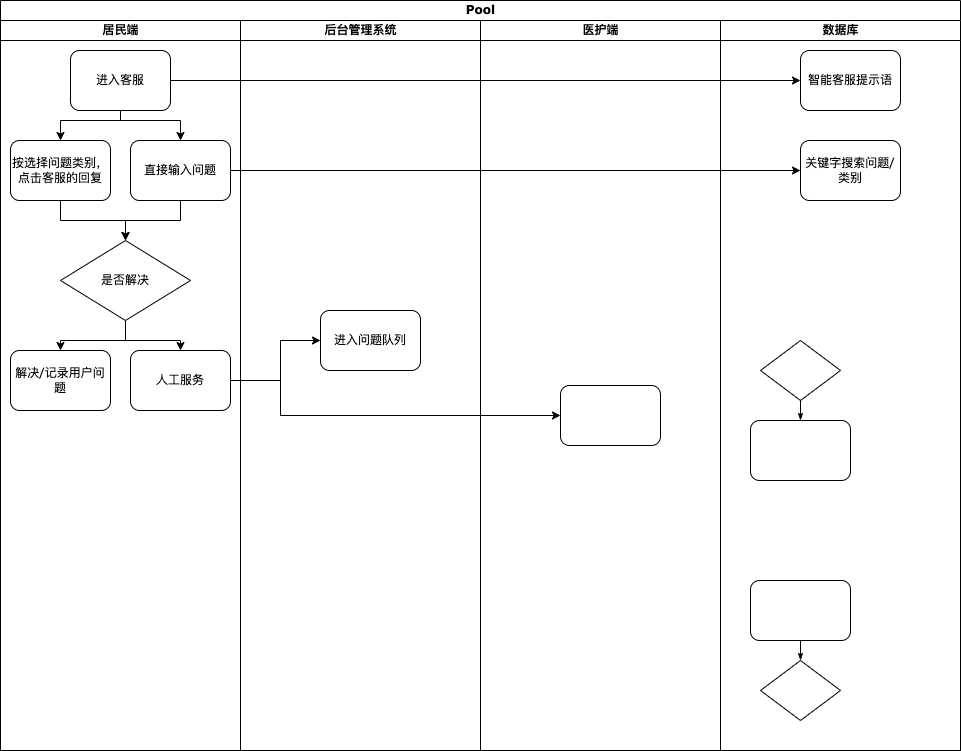

The diagram above was exported from draw.io. Its source (the exported page's mxGraphModel, read from the mxfile embedded in the PNG):
<mxGraphModel dx="1047" dy="738" grid="1" gridSize="10" guides="1" tooltips="1" connect="1" arrows="1" fold="1" page="1" pageScale="1" pageWidth="1100" pageHeight="850" background="none" math="0" shadow="0">
  <root>
    <mxCell id="0" />
    <mxCell id="1" parent="0" />
    <mxCell id="77e6c97f196da883-1" value="Pool" style="swimlane;html=1;childLayout=stackLayout;startSize=20;rounded=0;shadow=0;labelBackgroundColor=none;strokeWidth=1;fontFamily=Verdana;fontSize=8;align=center;" parent="1" vertex="1">
      <mxGeometry x="70" y="40" width="960" height="750" as="geometry" />
    </mxCell>
    <mxCell id="77e6c97f196da883-2" value="居民端" style="swimlane;html=1;startSize=20;" parent="77e6c97f196da883-1" vertex="1">
      <mxGeometry y="20" width="240" height="730" as="geometry" />
    </mxCell>
    <mxCell id="RK6gTNSYWZMmCks29mCG-5" style="edgeStyle=orthogonalEdgeStyle;rounded=0;orthogonalLoop=1;jettySize=auto;html=1;" edge="1" parent="77e6c97f196da883-2" source="77e6c97f196da883-8" target="RK6gTNSYWZMmCks29mCG-3">
      <mxGeometry relative="1" as="geometry">
        <Array as="points">
          <mxPoint x="120" y="100" />
          <mxPoint x="180" y="100" />
        </Array>
      </mxGeometry>
    </mxCell>
    <mxCell id="RK6gTNSYWZMmCks29mCG-7" style="edgeStyle=orthogonalEdgeStyle;rounded=0;orthogonalLoop=1;jettySize=auto;html=1;" edge="1" parent="77e6c97f196da883-2" source="77e6c97f196da883-8" target="77e6c97f196da883-9">
      <mxGeometry relative="1" as="geometry">
        <Array as="points">
          <mxPoint x="120" y="100" />
          <mxPoint x="60" y="100" />
        </Array>
      </mxGeometry>
    </mxCell>
    <mxCell id="77e6c97f196da883-8" value="进入客服" style="rounded=1;whiteSpace=wrap;html=1;shadow=0;labelBackgroundColor=none;strokeWidth=1;fontFamily=Verdana;fontSize=8;align=center;" parent="77e6c97f196da883-2" vertex="1">
      <mxGeometry x="70" y="30" width="100" height="60" as="geometry" />
    </mxCell>
    <mxCell id="RK6gTNSYWZMmCks29mCG-9" style="edgeStyle=orthogonalEdgeStyle;rounded=0;orthogonalLoop=1;jettySize=auto;html=1;entryX=0;entryY=0.5;entryDx=0;entryDy=0;" edge="1" parent="77e6c97f196da883-2" source="77e6c97f196da883-9" target="77e6c97f196da883-13">
      <mxGeometry relative="1" as="geometry" />
    </mxCell>
    <mxCell id="77e6c97f196da883-9" value="按选择问题类别，点击客服的回复" style="rounded=1;whiteSpace=wrap;html=1;shadow=0;labelBackgroundColor=none;strokeWidth=1;fontFamily=Verdana;fontSize=8;align=center;" parent="77e6c97f196da883-2" vertex="1">
      <mxGeometry x="10" y="120" width="100" height="60" as="geometry" />
    </mxCell>
    <mxCell id="77e6c97f196da883-10" value="解决/记录用户问题" style="rounded=1;whiteSpace=wrap;html=1;shadow=0;labelBackgroundColor=none;strokeWidth=1;fontFamily=Verdana;fontSize=8;align=center;" parent="77e6c97f196da883-2" vertex="1">
      <mxGeometry x="10" y="330" width="100" height="60" as="geometry" />
    </mxCell>
    <mxCell id="RK6gTNSYWZMmCks29mCG-10" style="edgeStyle=orthogonalEdgeStyle;rounded=0;orthogonalLoop=1;jettySize=auto;html=1;entryX=0;entryY=0.5;entryDx=0;entryDy=0;" edge="1" parent="77e6c97f196da883-2" source="RK6gTNSYWZMmCks29mCG-3" target="77e6c97f196da883-13">
      <mxGeometry relative="1" as="geometry" />
    </mxCell>
    <mxCell id="RK6gTNSYWZMmCks29mCG-3" value="直接输入问题" style="rounded=1;whiteSpace=wrap;html=1;shadow=0;labelBackgroundColor=none;strokeWidth=1;fontFamily=Verdana;fontSize=8;align=center;" vertex="1" parent="77e6c97f196da883-2">
      <mxGeometry x="130" y="120" width="100" height="60" as="geometry" />
    </mxCell>
    <mxCell id="RK6gTNSYWZMmCks29mCG-11" style="edgeStyle=orthogonalEdgeStyle;rounded=0;orthogonalLoop=1;jettySize=auto;html=1;" edge="1" parent="77e6c97f196da883-2" source="77e6c97f196da883-13" target="77e6c97f196da883-10">
      <mxGeometry relative="1" as="geometry" />
    </mxCell>
    <mxCell id="RK6gTNSYWZMmCks29mCG-13" style="edgeStyle=orthogonalEdgeStyle;rounded=0;orthogonalLoop=1;jettySize=auto;html=1;" edge="1" parent="77e6c97f196da883-2" source="77e6c97f196da883-13" target="RK6gTNSYWZMmCks29mCG-12">
      <mxGeometry relative="1" as="geometry" />
    </mxCell>
    <mxCell id="77e6c97f196da883-13" value="是否解决" style="rhombus;whiteSpace=wrap;html=1;rounded=0;shadow=0;labelBackgroundColor=none;strokeWidth=1;fontFamily=Verdana;fontSize=8;align=center;direction=south;" parent="77e6c97f196da883-2" vertex="1">
      <mxGeometry x="60" y="220" width="130" height="80" as="geometry" />
    </mxCell>
    <mxCell id="RK6gTNSYWZMmCks29mCG-12" value="人工服务" style="rounded=1;whiteSpace=wrap;html=1;shadow=0;labelBackgroundColor=none;strokeWidth=1;fontFamily=Verdana;fontSize=8;align=center;" vertex="1" parent="77e6c97f196da883-2">
      <mxGeometry x="130" y="330" width="100" height="60" as="geometry" />
    </mxCell>
    <mxCell id="77e6c97f196da883-3" value="后台管理系统" style="swimlane;html=1;startSize=20;" parent="77e6c97f196da883-1" vertex="1">
      <mxGeometry x="240" y="20" width="240" height="730" as="geometry" />
    </mxCell>
    <mxCell id="77e6c97f196da883-11" value="进入问题队列" style="rounded=1;whiteSpace=wrap;html=1;shadow=0;labelBackgroundColor=none;strokeWidth=1;fontFamily=Verdana;fontSize=8;align=center;" parent="77e6c97f196da883-3" vertex="1">
      <mxGeometry x="80" y="290" width="100" height="60" as="geometry" />
    </mxCell>
    <mxCell id="77e6c97f196da883-4" value="医护端" style="swimlane;html=1;startSize=20;" parent="77e6c97f196da883-1" vertex="1">
      <mxGeometry x="480" y="20" width="240" height="730" as="geometry" />
    </mxCell>
    <mxCell id="77e6c97f196da883-14" value="" style="rounded=1;whiteSpace=wrap;html=1;shadow=0;labelBackgroundColor=none;strokeWidth=1;fontFamily=Verdana;fontSize=8;align=center;" parent="77e6c97f196da883-4" vertex="1">
      <mxGeometry x="80" y="365" width="100" height="60" as="geometry" />
    </mxCell>
    <mxCell id="77e6c97f196da883-5" value="数据库" style="swimlane;html=1;startSize=20;" parent="77e6c97f196da883-1" vertex="1">
      <mxGeometry x="720" y="20" width="240" height="730" as="geometry" />
    </mxCell>
    <mxCell id="77e6c97f196da883-15" value="智能客服提示语" style="rounded=1;whiteSpace=wrap;html=1;shadow=0;labelBackgroundColor=none;strokeWidth=1;fontFamily=Verdana;fontSize=8;align=center;" parent="77e6c97f196da883-5" vertex="1">
      <mxGeometry x="80" y="30" width="100" height="60" as="geometry" />
    </mxCell>
    <mxCell id="77e6c97f196da883-16" value="" style="rhombus;whiteSpace=wrap;html=1;rounded=0;shadow=0;labelBackgroundColor=none;strokeWidth=1;fontFamily=Verdana;fontSize=8;align=center;" parent="77e6c97f196da883-5" vertex="1">
      <mxGeometry x="40" y="320" width="80" height="60" as="geometry" />
    </mxCell>
    <mxCell id="77e6c97f196da883-17" value="" style="rounded=1;whiteSpace=wrap;html=1;shadow=0;labelBackgroundColor=none;strokeWidth=1;fontFamily=Verdana;fontSize=8;align=center;" parent="77e6c97f196da883-5" vertex="1">
      <mxGeometry x="30" y="400" width="100" height="60" as="geometry" />
    </mxCell>
    <mxCell id="77e6c97f196da883-19" value="" style="rounded=1;whiteSpace=wrap;html=1;shadow=0;labelBackgroundColor=none;strokeWidth=1;fontFamily=Verdana;fontSize=8;align=center;" parent="77e6c97f196da883-5" vertex="1">
      <mxGeometry x="30" y="560" width="100" height="60" as="geometry" />
    </mxCell>
    <mxCell id="77e6c97f196da883-20" value="" style="rhombus;whiteSpace=wrap;html=1;rounded=0;shadow=0;labelBackgroundColor=none;strokeWidth=1;fontFamily=Verdana;fontSize=8;align=center;" parent="77e6c97f196da883-5" vertex="1">
      <mxGeometry x="40" y="640" width="80" height="60" as="geometry" />
    </mxCell>
    <mxCell id="77e6c97f196da883-35" style="edgeStyle=orthogonalEdgeStyle;rounded=1;html=1;labelBackgroundColor=none;startArrow=none;startFill=0;startSize=5;endArrow=classicThin;endFill=1;endSize=5;jettySize=auto;orthogonalLoop=1;strokeWidth=1;fontFamily=Verdana;fontSize=8" parent="77e6c97f196da883-5" source="77e6c97f196da883-16" target="77e6c97f196da883-17" edge="1">
      <mxGeometry relative="1" as="geometry" />
    </mxCell>
    <mxCell id="77e6c97f196da883-36" style="edgeStyle=orthogonalEdgeStyle;rounded=1;html=1;labelBackgroundColor=none;startArrow=none;startFill=0;startSize=5;endArrow=classicThin;endFill=1;endSize=5;jettySize=auto;orthogonalLoop=1;strokeWidth=1;fontFamily=Verdana;fontSize=8" parent="77e6c97f196da883-5" source="77e6c97f196da883-19" target="77e6c97f196da883-20" edge="1">
      <mxGeometry relative="1" as="geometry" />
    </mxCell>
    <mxCell id="77e6c97f196da883-12" value="关键字搜索问题/类别" style="rounded=1;whiteSpace=wrap;html=1;shadow=0;labelBackgroundColor=none;strokeWidth=1;fontFamily=Verdana;fontSize=8;align=center;" parent="77e6c97f196da883-5" vertex="1">
      <mxGeometry x="80" y="120" width="100" height="60" as="geometry" />
    </mxCell>
    <mxCell id="RK6gTNSYWZMmCks29mCG-1" style="edgeStyle=orthogonalEdgeStyle;rounded=0;orthogonalLoop=1;jettySize=auto;html=1;entryX=0;entryY=0.5;entryDx=0;entryDy=0;" edge="1" parent="77e6c97f196da883-1" source="77e6c97f196da883-8" target="77e6c97f196da883-15">
      <mxGeometry relative="1" as="geometry" />
    </mxCell>
    <mxCell id="RK6gTNSYWZMmCks29mCG-6" style="edgeStyle=orthogonalEdgeStyle;rounded=0;orthogonalLoop=1;jettySize=auto;html=1;" edge="1" parent="77e6c97f196da883-1" source="RK6gTNSYWZMmCks29mCG-3" target="77e6c97f196da883-12">
      <mxGeometry relative="1" as="geometry" />
    </mxCell>
    <mxCell id="RK6gTNSYWZMmCks29mCG-14" style="edgeStyle=orthogonalEdgeStyle;rounded=0;orthogonalLoop=1;jettySize=auto;html=1;" edge="1" parent="77e6c97f196da883-1" source="RK6gTNSYWZMmCks29mCG-12" target="77e6c97f196da883-11">
      <mxGeometry relative="1" as="geometry">
        <Array as="points">
          <mxPoint x="280" y="380" />
          <mxPoint x="280" y="340" />
        </Array>
      </mxGeometry>
    </mxCell>
    <mxCell id="RK6gTNSYWZMmCks29mCG-15" style="edgeStyle=orthogonalEdgeStyle;rounded=0;orthogonalLoop=1;jettySize=auto;html=1;" edge="1" parent="77e6c97f196da883-1" source="RK6gTNSYWZMmCks29mCG-12" target="77e6c97f196da883-14">
      <mxGeometry relative="1" as="geometry">
        <Array as="points">
          <mxPoint x="280" y="380" />
          <mxPoint x="280" y="415" />
        </Array>
      </mxGeometry>
    </mxCell>
  </root>
</mxGraphModel>